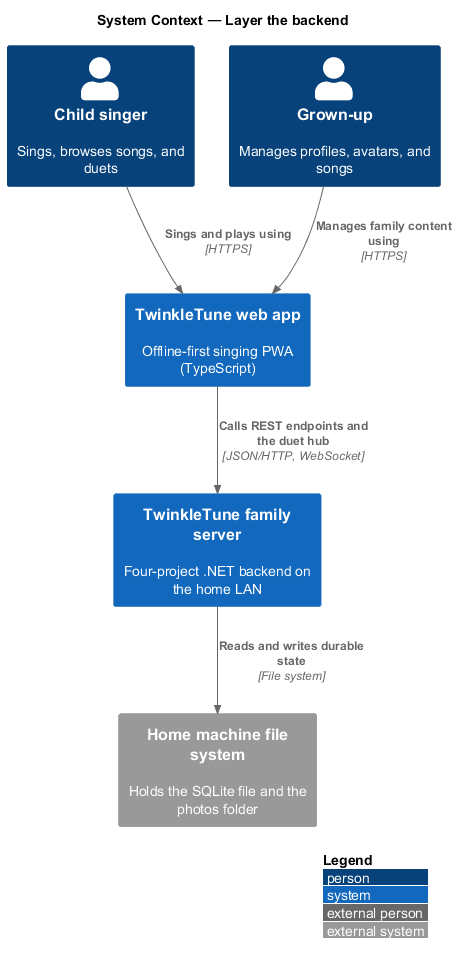

The diagram above was rendered by PlantUML. Its source (embedded in the PNG):
@startuml
!include <C4/C4_Context>
LAYOUT_WITH_LEGEND()
title System Context — Layer the backend

Person(child, "Child singer", "Sings, browses songs, and duets")
Person(grownup, "Grown-up", "Manages profiles, avatars, and songs")
System(app, "TwinkleTune web app", "Offline-first singing PWA (TypeScript)")
System(server, "TwinkleTune family server", "Four-project .NET backend on the home LAN")
System_Ext(host, "Home machine file system", "Holds the SQLite file and the photos folder")

Rel(child, app, "Sings and plays using", "HTTPS")
Rel(grownup, app, "Manages family content using", "HTTPS")
Rel(app, server, "Calls REST endpoints and the duet hub", "JSON/HTTP, WebSocket")
Rel(server, host, "Reads and writes durable state", "File system")
@enduml